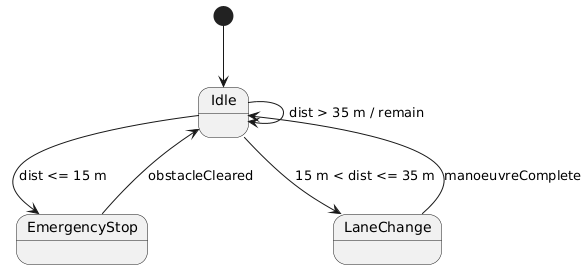

The diagram above was rendered by PlantUML. Its source (embedded in the PNG):
@startuml
[*] --> Idle
Idle --> EmergencyStop : dist <= 15 m
Idle --> LaneChange    : 15 m < dist <= 35 m
Idle --> Idle          : dist > 35 m / remain
EmergencyStop --> Idle : obstacleCleared
LaneChange    --> Idle : manoeuvreComplete
@enduml